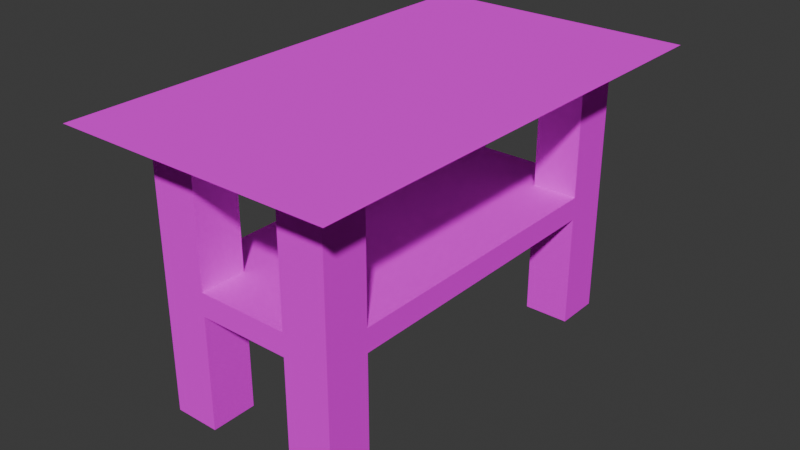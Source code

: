# Source: table.blend  (saved by Blender 5.0.119; exported with 4.5.12 LTS)
import bpy
from mathutils import Matrix  # noqa: F401  (used for matrix-valued properties, if any)

bpy.ops.wm.read_factory_settings(use_empty=True)
scene = bpy.context.scene
scene.name = 'Scene'

# ---- collections
col_collection = bpy.data.collections.new('Collection'); scene.collection.children.link(col_collection)

# ---- images (referenced by path relative to the original .blend; pixels are not part of the script)
import os
ASSET_DIR = os.environ.get("B2B_ASSET_DIR", "")  # directory of the original .blend (textures are referenced by path, not embedded)
HERE = os.path.dirname(os.path.abspath(__file__))  # packed textures are extracted next to this script under _unpacked/

def load_image(name, relpath, width, height, colorspace="sRGB"):
    """Load a texture the original file referenced (path relative to the .blend, or extracted next to this script)."""
    p = next((c for c in (os.path.join(HERE, relpath), os.path.join(ASSET_DIR, relpath)) if relpath and os.path.exists(c)), "")
    if p:
        img = bpy.data.images.load(p, check_existing=True)
        img.name = name
    else:  # same state as the original file: an image datablock whose file is absent (Cycles renders it pink)
        img = bpy.data.images.new(name, width, height)
        img.source = "FILE"
        img.filepath = "//" + (relpath or name)
    img.colorspace_settings.name = colorspace
    return img
img_wood_jpg = load_image('wood.jpg', 'wood.jpg', 1024, 1024, 'sRGB')
img_darkwood_jpg = load_image('darkwood.jpg', 'textures/darkwood.jpg', 1024, 1024, 'sRGB')

# ---- materials (node trees are filled in below, after node groups)
mat_material = bpy.data.materials.new('Material')
mat_material.alpha_threshold = 0.0
mat_material.use_backface_culling_lightprobe_volume = False
mat_material.roughness = 0.5
mat_material.line_color = (0.0, 0.0, 0.0, 1.0)
mat_material_003 = bpy.data.materials.new('Material.003')

# ---- material node trees
mat_material.use_nodes = True; mat_material.node_tree.nodes.clear()
_N = mat_material.node_tree.nodes; _L = mat_material.node_tree.links
n0 = _N.new('ShaderNodeOutputMaterial'); n0.name = 'Material Output'; n0.location = (200, 100)
n1 = _N.new('ShaderNodeBsdfPrincipled'); n1.name = 'Principled BSDF'; n1.location = (-200, 100)
n2 = _N.new('ShaderNodeTexImage'); n2.name = 'Image Texture'; n2.location = (-490, 75)
n2.image = img_wood_jpg
_L.new(n1.outputs[0], n0.inputs[0])
_L.new(n2.outputs[0], n1.inputs[0])
n0.is_active_output = True
mat_material_003.use_nodes = True; mat_material_003.node_tree.nodes.clear()
_N = mat_material_003.node_tree.nodes; _L = mat_material_003.node_tree.links
n0 = _N.new('ShaderNodeBsdfPrincipled'); n0.name = 'Principled BSDF'; n0.location = (-200, 100)
n0.inputs[2].default_value = 1.0
n0.inputs[3].default_value = 1.0
n1 = _N.new('ShaderNodeOutputMaterial'); n1.name = 'Material Output'; n1.location = (200, 100)
n2 = _N.new('ShaderNodeTexImage'); n2.name = 'Image Texture'; n2.location = (-490, 75)
n2.image = img_darkwood_jpg
_L.new(n0.outputs[0], n1.inputs[0])
_L.new(n2.outputs[0], n0.inputs[0])
n1.is_active_output = True

# ---- world
world_world = bpy.data.worlds.new('World'); scene.world = world_world
world_world.use_nodes = True; world_world.node_tree.nodes.clear()
_N = world_world.node_tree.nodes; _L = world_world.node_tree.links
n0 = _N.new('ShaderNodeOutputWorld'); n0.name = 'World Output'; n0.location = (200, 100)
n1 = _N.new('ShaderNodeBackground'); n1.name = 'Background'; n1.location = (-200, 100)
n1.inputs[0].default_value = (0.05088, 0.05088, 0.05088, 1.0)
_L.new(n1.outputs[0], n0.inputs[0])
n0.is_active_output = True
world_world.color = (0.05088, 0.05088, 0.05088)
world_world.sun_shadow_jitter_overblur = 0.0

# ---- meshes
me_cube = bpy.data.meshes.new('Cube')
me_cube.from_pydata([(1.0, 1.0, 1.0), (1.0, 1.0, 0.0), (1.0, -1.0, 1.0), (1.0, -1.0, 0.0), (-1.0, 1.0, 1.0), (-1.0, 1.0, 0.0), (-1.0, -1.0, 1.0), (-1.0, -1.0, 0.0), (1.0, -1.0, 4.0), (-1.0, -1.0, 4.0), (1.0, 1.0, 4.0), (-1.0, 1.0, 4.0), (1.0, -1.0, 6.0), (-1.0, -1.0, 6.0), (1.0, 1.0, 6.0), (-1.0, 1.0, 6.0), (5.0, 1.0, 4.0), (5.0, -1.0, 4.0), (5.0, 1.0, 6.0), (5.0, -1.0, 6.0), (7.0, 1.0, 4.0), (7.0, -1.0, 4.0), (7.0, 1.0, 6.0), (7.0, -1.0, 6.0), (5.0, 1.0, 0.0), (5.0, -1.0, 0.0), (7.0, 1.0, 0.0), (7.0, -1.0, 0.0), (5.0, 1.0, 6.0), (5.0, -1.0, 6.0), (7.0, 1.0, 6.0), (7.0, -1.0, 6.0), (1.0, -1.0, 11.0), (-1.0, -1.0, 11.0), (1.0, 1.0, 11.0), (-1.0, 1.0, 11.0), (1.0, -1.0, 12.0), (-1.0, -1.0, 12.0), (1.0, 1.0, 12.0), (-1.0, 1.0, 12.0), (5.0, 1.0, 11.0), (5.0, -1.0, 11.0), (7.0, 1.0, 11.0), (7.0, -1.0, 11.0), (5.0, 1.0, 12.0), (5.0, -1.0, 12.0), (7.0, 1.0, 12.0), (7.0, -1.0, 12.0), (9.0, 1.0, 12.0), (9.0, -1.0, 12.0), (-3.0, -1.0, 12.0), (-3.0, 1.0, 12.0), (1.0, 16.0, 1.0), (1.0, 16.0, 0.0), (1.0, 14.0, 1.0), (1.0, 14.0, 0.0), (-1.0, 16.0, 1.0), (-1.0, 16.0, 0.0), (-1.0, 14.0, 1.0), (-1.0, 14.0, 0.0), (1.0, 14.0, 4.0), (-1.0, 14.0, 4.0), (1.0, 16.0, 4.0), (-1.0, 16.0, 4.0), (1.0, 14.0, 6.0), (-1.0, 14.0, 6.0), (1.0, 16.0, 6.0), (-1.0, 16.0, 6.0), (5.0, 16.0, 4.0), (5.0, 14.0, 4.0), (5.0, 16.0, 6.0), (5.0, 14.0, 6.0), (7.0, 16.0, 4.0), (7.0, 14.0, 4.0), (7.0, 16.0, 6.0), (7.0, 14.0, 6.0), (5.0, 16.0, 0.0), (5.0, 14.0, 0.0), (7.0, 16.0, 0.0), (7.0, 14.0, 0.0), (5.0, 16.0, 6.0), (5.0, 14.0, 6.0), (7.0, 16.0, 6.0), (7.0, 14.0, 6.0), (1.0, 14.0, 11.0), (-1.0, 14.0, 11.0), (1.0, 16.0, 11.0), (-1.0, 16.0, 11.0), (1.0, 14.0, 12.0), (-1.0, 14.0, 12.0), (1.0, 16.0, 12.0), (-1.0, 16.0, 12.0), (5.0, 16.0, 11.0), (5.0, 14.0, 11.0), (7.0, 16.0, 11.0), (7.0, 14.0, 11.0), (5.0, 16.0, 12.0), (5.0, 14.0, 12.0), (7.0, 16.0, 12.0), (7.0, 14.0, 12.0), (9.0, 16.0, 12.0), (9.0, 14.0, 12.0), (-3.0, 14.0, 12.0), (-3.0, 16.0, 12.0), (-1.0, -1.0, 5.0), (-1.0, 1.0, 5.0), (1.0, -1.0, 5.0), (1.0, 1.0, 5.0), (5.0, -1.0, 5.0), (5.0, 1.0, 5.0), (7.0, -1.0, 5.0), (7.0, 1.0, 5.0), (-1.0, 14.0, 5.0), (-1.0, 16.0, 5.0), (1.0, 14.0, 5.0), (1.0, 16.0, 5.0), (5.0, 14.0, 5.0), (5.0, 16.0, 5.0), (7.0, 14.0, 5.0), (7.0, 16.0, 5.0), (1.0, 18.0, 12.0), (-1.0, 18.0, 12.0), (5.0, 18.0, 12.0), (7.0, 18.0, 12.0), (9.0, 18.0, 12.0), (-3.0, 18.0, 12.0), (1.0, -3.0, 12.0), (-1.0, -3.0, 12.0), (7.0, -3.0, 12.0), (5.0, -3.0, 12.0), (9.0, -3.0, 12.0), (-3.0, -3.0, 12.0)], [], [(2, 0, 10, 8), (3, 2, 6, 7), (7, 6, 4, 5), (5, 1, 3, 7), (1, 0, 2, 3), (5, 4, 0, 1), (105, 104, 13, 15), (0, 4, 11, 10), (6, 2, 8, 9), (4, 6, 9, 11), (12, 14, 34, 32), (104, 106, 12, 13), (107, 105, 15, 14), (14, 12, 19, 18), (108, 17, 21, 110), (107, 14, 18, 109), (110, 111, 22, 23), (20, 21, 27, 26), (109, 18, 22, 111), (22, 18, 28, 30), (25, 24, 26, 27), (17, 16, 24, 25), (16, 20, 26, 24), (21, 17, 25, 27), (29, 31, 43, 41), (19, 23, 31, 29), (23, 22, 30, 31), (18, 19, 29, 28), (34, 35, 39, 38), (15, 13, 33, 35), (13, 12, 32, 33), (14, 15, 35, 34), (38, 39, 37, 36), (32, 34, 38, 36), (40, 41, 45, 44), (28, 29, 41, 40), (30, 28, 40, 42), (31, 30, 42, 43), (44, 45, 47, 46), (42, 40, 44, 46), (46, 47, 49, 48), (36, 45, 44, 38), (40, 41, 32, 34), (44, 40, 34, 38), (37, 39, 51, 50), (43, 49, 130), (35, 33, 50, 51), (39, 35, 51), (46, 48, 42), (54, 52, 62, 60), (55, 54, 58, 59), (59, 58, 56, 57), (57, 53, 55, 59), (53, 52, 54, 55), (57, 56, 52, 53), (113, 112, 65, 67), (52, 56, 63, 62), (58, 54, 60, 61), (56, 58, 61, 63), (64, 66, 86, 84), (112, 114, 64, 65), (115, 113, 67, 66), (66, 64, 71, 70), (116, 69, 73, 118), (115, 66, 70, 117), (118, 119, 74, 75), (72, 73, 79, 78), (117, 70, 74, 119), (74, 70, 80, 82), (77, 76, 78, 79), (69, 68, 76, 77), (68, 72, 78, 76), (73, 69, 77, 79), (81, 83, 95, 93), (71, 75, 83, 81), (75, 74, 82, 83), (70, 71, 81, 80), (127, 131, 33), (67, 65, 85, 87), (65, 64, 84, 85), (66, 67, 87, 86), (90, 91, 89, 88), (84, 86, 90, 88), (85, 84, 88, 89), (92, 93, 97, 96), (80, 81, 93, 92), (82, 80, 92, 94), (83, 82, 94, 95), (96, 97, 99, 98), (100, 94, 124), (98, 99, 101, 100), (93, 95, 99, 97), (88, 97, 96, 90), (97, 88, 84, 93), (92, 93, 84, 86), (89, 91, 103, 102), (89, 102, 85), (87, 85, 102, 103), (33, 32, 126, 127), (87, 103, 125), (95, 94, 100, 101), (95, 101, 99), (16, 109, 111, 20), (21, 20, 111, 110), (12, 106, 108, 19), (19, 108, 110, 23), (10, 11, 105, 107), (9, 8, 106, 104), (11, 9, 104, 105), (28, 81, 64, 14), (68, 117, 119, 72), (73, 72, 119, 118), (64, 114, 116, 71), (71, 116, 118, 75), (62, 63, 113, 115), (61, 60, 114, 112), (63, 61, 112, 113), (28, 30, 83, 81), (30, 111, 118, 83), (116, 118, 111, 109), (114, 116, 109, 107), (105, 112, 114, 107), (65, 15, 14, 64), (105, 15, 65, 112), (43, 42, 48, 49), (51, 102, 85, 35), (35, 85, 95, 42), (95, 101, 48, 42), (101, 99, 46, 48), (44, 46, 99, 97), (38, 44, 97, 88), (39, 38, 88, 89), (51, 39, 89, 102), (86, 87, 121, 120), (94, 92, 122, 123), (122, 92, 86, 120), (121, 87, 125), (123, 124, 94), (43, 130, 128), (41, 43, 128, 129), (129, 126, 32, 41), (96, 98, 100, 124, 123, 122, 120, 121, 125, 103, 91, 90), (50, 33, 131), (37, 50, 131, 127, 126, 129, 128, 130, 49, 47, 45, 36), (115, 117, 116, 114), (69, 116, 117, 68), (60, 62, 115, 114), (8, 10, 107, 106), (106, 107, 109, 108), (17, 108, 109, 16)])
me_cube.polygons.foreach_set('material_index', [1, 1, 1, 1, 1, 1, 1, 1, 1, 1, 1, 1, 1, 1, 1, 1, 1, 1, 1, 1, 1, 1, 1, 1, 1, 1, 1, 1, 1, 1, 1, 1, 1, 1, 1, 1, 1, 1, 1, 1, 1, 1, 1, 1, 1, 1, 1, 1, 1, 1, 1, 1, 1, 1, 1, 1, 1, 1, 1, 1, 1, 1, 1, 1, 1, 1, 1, 1, 1, 1, 1, 1, 1, 1, 1, 1, 1, 1, 1, 1, 1, 1, 1, 1, 1, 1, 1, 1, 1, 1, 1, 1, 1, 1, 1, 1, 1, 1, 1, 1, 1, 1, 1, 1, 1, 1, 1, 1, 1, 1, 1, 1, 1, 1, 1, 1, 1, 1, 1, 1, 1, 1, 1, 1, 1, 1, 1, 1, 1, 1, 1, 1, 1, 1, 1, 1, 1, 1, 1, 1, 1, 1, 1, 1, 1, 1, 1, 1, 1, 1])
_uv = me_cube.uv_layers.new(name='UVMap')
_uv.uv.foreach_set('vector', [0.2307, 0.2054, 0.294, 0.2054, 0.294, 0.3483, 0.2307, 0.3483, 0.4366, 0.1578, 0.4366, 0.2054, 0.3733, 0.2054, 0.3733, 0.1578, 0.2307, 0.1578, 0.2307, 0.2054, 0.294, 0.2054, 0.294, 0.1578, 0.3733, 0.1905, 0.4366, 0.1905, 0.4366, 0.09524, 0.3733, 0.09524, 0.294, 0.1578, 0.294, 0.2054, 0.2307, 0.2054, 0.2307, 0.1578, 0.3733, 0.1578, 0.3733, 0.2054, 0.4366, 0.2054, 0.4366, 0.1578, 0.294, 0.3959, 0.2307, 0.3959, 0.2307, 0.4435, 0.294, 0.4435, 0.4366, 0.2054, 0.3733, 0.2054, 0.3733, 0.3483, 0.4366, 0.3483, 0.3733, 0.2054, 0.4366, 0.2054, 0.4366, 0.3483, 0.3733, 0.3483, 0.294, 0.2054, 0.2307, 0.2054, 0.2307, 0.3483, 0.294, 0.3483, 0.2307, 0.4435, 0.294, 0.4435, 0.294, 0.6816, 0.2307, 0.6816, 0.3733, 0.3959, 0.4366, 0.3959, 0.4366, 0.4435, 0.3733, 0.4435, 0.4366, 0.3959, 0.3733, 0.3959, 0.3733, 0.4435, 0.4366, 0.4435, 0.4366, 0.1905, 0.4366, 0.09524, 0.5634, 0.09524, 0.5634, 0.1905, 0.5634, 0.3959, 0.5634, 0.3483, 0.6267, 0.3483, 0.6267, 0.3959, 0.4366, 0.3959, 0.4366, 0.4435, 0.5634, 0.4435, 0.5634, 0.3959, 0.2307, 0.3959, 0.294, 0.3959, 0.294, 0.4435, 0.2307, 0.4435, 0.294, 0.3483, 0.2307, 0.3483, 0.2307, 0.1578, 0.294, 0.1578, 0.5634, 0.3959, 0.5634, 0.4435, 0.6267, 0.4435, 0.6267, 0.3959, 0.6267, 0.1905, 0.5634, 0.1905, 0.5634, 0.1905, 0.6267, 0.1905, 0.5634, 0.09524, 0.5634, 0.1905, 0.6267, 0.1905, 0.6267, 0.09524, 0.2307, 0.3483, 0.294, 0.3483, 0.294, 0.1578, 0.2307, 0.1578, 0.5634, 0.3483, 0.6267, 0.3483, 0.6267, 0.1578, 0.5634, 0.1578, 0.6267, 0.3483, 0.5634, 0.3483, 0.5634, 0.1578, 0.6267, 0.1578, 0.5634, 0.4435, 0.6267, 0.4435, 0.6267, 0.6816, 0.5634, 0.6816, 0.5634, 0.09524, 0.6267, 0.09524, 0.6267, 0.09524, 0.5634, 0.09524, 0.6267, 0.09524, 0.6267, 0.1905, 0.6267, 0.1905, 0.6267, 0.09524, 0.5634, 0.1905, 0.5634, 0.09524, 0.5634, 0.09524, 0.5634, 0.1905, 0.4366, 0.6816, 0.3733, 0.6816, 0.3733, 0.7292, 0.4366, 0.7292, 0.294, 0.4435, 0.2307, 0.4435, 0.2307, 0.6816, 0.294, 0.6816, 0.3733, 0.4435, 0.4366, 0.4435, 0.4366, 0.6816, 0.3733, 0.6816, 0.4366, 0.4435, 0.3733, 0.4435, 0.3733, 0.6816, 0.4366, 0.6816, 0.4366, 0.1905, 0.3733, 0.1905, 0.3733, 0.09524, 0.4366, 0.09524, 0.2307, 0.6816, 0.294, 0.6816, 0.294, 0.7292, 0.2307, 0.7292, 0.294, 0.6816, 0.2307, 0.6816, 0.2307, 0.7292, 0.294, 0.7292, 0.294, 0.4435, 0.2307, 0.4435, 0.2307, 0.6816, 0.294, 0.6816, 0.6267, 0.4435, 0.5634, 0.4435, 0.5634, 0.6816, 0.6267, 0.6816, 0.2307, 0.4435, 0.294, 0.4435, 0.294, 0.6816, 0.2307, 0.6816, 0.5634, 0.1905, 0.5634, 0.09524, 0.6267, 0.09524, 0.6267, 0.1905, 0.6267, 0.6816, 0.5634, 0.6816, 0.5634, 0.7292, 0.6267, 0.7292, 0.6267, 0.1905, 0.6267, 0.09524, 0.6901, 0.09524, 0.6901, 0.1905, 0.4366, 0.09524, 0.5634, 0.09524, 0.5634, 0.1905, 0.4366, 0.1905, 0.5634, 0.1905, 0.5634, 0.09524, 0.4366, 0.09524, 0.4366, 0.1905, 0.5634, 0.7292, 0.5634, 0.6816, 0.4366, 0.6816, 0.4366, 0.7292, 0.3733, 0.09524, 0.3733, 0.1905, 0.3099, 0.1905, 0.3099, 0.09524, 0.6267, 0.09524, 0.6901, 0.09524, 0.6901, -5.96e-08, 0.3733, 0.1905, 0.3733, 0.09524, 0.3099, 0.09524, 0.3099, 0.1905, 0.3733, 0.7292, 0.3733, 0.6816, 0.3099, 0.7292, 0.6267, 0.7292, 0.6901, 0.7292, 0.6267, 0.6816, 0.706, 0.2054, 0.7693, 0.2054, 0.7693, 0.3483, 0.706, 0.3483, 0.4366, 0.1578, 0.4366, 0.2054, 0.3733, 0.2054, 0.3733, 0.1578, 0.706, 0.1578, 0.706, 0.2054, 0.7693, 0.2054, 0.7693, 0.1578, 0.3733, 0.9048, 0.4366, 0.9048, 0.4366, 0.8095, 0.3733, 0.8095, 0.7693, 0.1578, 0.7693, 0.2054, 0.706, 0.2054, 0.706, 0.1578, 0.3733, 0.1578, 0.3733, 0.2054, 0.4366, 0.2054, 0.4366, 0.1578, 0.7693, 0.3959, 0.706, 0.3959, 0.706, 0.4435, 0.7693, 0.4435, 0.4366, 0.2054, 0.3733, 0.2054, 0.3733, 0.3483, 0.4366, 0.3483, 0.3733, 0.2054, 0.4366, 0.2054, 0.4366, 0.3483, 0.3733, 0.3483, 0.7693, 0.2054, 0.706, 0.2054, 0.706, 0.3483, 0.7693, 0.3483, 0.706, 0.4435, 0.7693, 0.4435, 0.7693, 0.6816, 0.706, 0.6816, 0.3733, 0.3959, 0.4366, 0.3959, 0.4366, 0.4435, 0.3733, 0.4435, 0.4366, 0.3959, 0.3733, 0.3959, 0.3733, 0.4435, 0.4366, 0.4435, 0.4366, 0.9048, 0.4366, 0.8095, 0.5634, 0.8095, 0.5634, 0.9048, 0.5634, 0.3959, 0.5634, 0.3483, 0.6267, 0.3483, 0.6267, 0.3959, 0.7858, 0.7812, 0.8175, 0.7809, 0.8167, 0.5904, 0.785, 0.5907, 0.706, 0.3959, 0.7693, 0.3959, 0.7693, 0.4435, 0.706, 0.4435, 0.7693, 0.3483, 0.706, 0.3483, 0.706, 0.1578, 0.7693, 0.1578, 0.5634, 0.3959, 0.5634, 0.4435, 0.6267, 0.4435, 0.6267, 0.3959, 0.6267, 0.9048, 0.5634, 0.9048, 0.5634, 0.9048, 0.6267, 0.9048, 0.5634, 0.8095, 0.5634, 0.9048, 0.6267, 0.9048, 0.6267, 0.8095, 0.706, 0.3483, 0.7693, 0.3483, 0.7693, 0.1578, 0.706, 0.1578, 0.5634, 0.3483, 0.6267, 0.3483, 0.6267, 0.1578, 0.5634, 0.1578, 0.6267, 0.3483, 0.5634, 0.3483, 0.5634, 0.1578, 0.6267, 0.1578, 0.5634, 0.4435, 0.6267, 0.4435, 0.6267, 0.6816, 0.5634, 0.6816, 0.5634, 0.8095, 0.6267, 0.8095, 0.6267, 0.8095, 0.5634, 0.8095, 0.6267, 0.8095, 0.6267, 0.9048, 0.6267, 0.9048, 0.6267, 0.8095, 0.5634, 0.9048, 0.5634, 0.8095, 0.5634, 0.8095, 0.5634, 0.9048, 0.3733, -5.96e-08, 0.3099, -5.96e-08, 0.3733, 0.09524, 0.7693, 0.4435, 0.706, 0.4435, 0.706, 0.6816, 0.7693, 0.6816, 0.3733, 0.4435, 0.4366, 0.4435, 0.4366, 0.6816, 0.3733, 0.6816, 0.4366, 0.4435, 0.3733, 0.4435, 0.3733, 0.6816, 0.4366, 0.6816, 0.4366, 0.9048, 0.3733, 0.9048, 0.3733, 0.8095, 0.4366, 0.8095, 0.706, 0.6816, 0.7693, 0.6816, 0.7693, 0.7292, 0.706, 0.7292, 0.3733, 0.6816, 0.4366, 0.6816, 0.4366, 0.7292, 0.3733, 0.7292, 0.7693, 0.6816, 0.706, 0.6816, 0.706, 0.7292, 0.7693, 0.7292, 0.7693, 0.4435, 0.706, 0.4435, 0.706, 0.6816, 0.7693, 0.6816, 0.6267, 0.4435, 0.5634, 0.4435, 0.5634, 0.6816, 0.6267, 0.6816, 0.706, 0.4435, 0.7693, 0.4435, 0.7693, 0.6816, 0.706, 0.6816, 0.5634, 0.9048, 0.5634, 0.8095, 0.6267, 0.8095, 0.6267, 0.9048, 0.6901, 0.9048, 0.6267, 0.9048, 0.6901, 1.0, 0.6267, 0.9048, 0.6267, 0.8095, 0.6901, 0.8095, 0.6901, 0.9048, 0.5634, 0.6816, 0.6267, 0.6816, 0.6267, 0.7292, 0.5634, 0.7292, 0.4366, 0.8095, 0.5634, 0.8095, 0.5634, 0.9048, 0.4366, 0.9048, 0.5634, 0.7292, 0.4366, 0.7292, 0.4366, 0.6816, 0.5634, 0.6816, 0.5634, 0.9048, 0.5634, 0.8095, 0.4366, 0.8095, 0.4366, 0.9048, 0.3733, 0.8095, 0.3733, 0.9048, 0.3099, 0.9048, 0.3099, 0.8095, 0.3733, 0.7292, 0.3099, 0.7292, 0.3733, 0.6816, 0.3733, 0.9048, 0.3733, 0.8095, 0.3099, 0.8095, 0.3099, 0.9048, 0.3733, 0.09524, 0.4366, 0.09524, 0.4366, -5.96e-08, 0.3733, -5.96e-08, 0.3733, 0.9048, 0.3099, 0.9048, 0.3099, 1.0, 0.6267, 0.8095, 0.6267, 0.9048, 0.6901, 0.9048, 0.6901, 0.8095, 0.6267, 0.6816, 0.6901, 0.7292, 0.6267, 0.7292, 0.5634, 0.3483, 0.5634, 0.3959, 0.6267, 0.3959, 0.6267, 0.3483, 0.2307, 0.3483, 0.294, 0.3483, 0.294, 0.3959, 0.2307, 0.3959, 0.231, 0.9393, 0.1993, 0.9378, 0.2032, 0.7474, 0.2348, 0.7489, 0.5634, 0.4435, 0.5634, 0.3959, 0.6267, 0.3959, 0.6267, 0.4435, 0.4366, 0.3483, 0.3733, 0.3483, 0.3733, 0.3959, 0.4366, 0.3959, 0.3733, 0.3483, 0.4366, 0.3483, 0.4366, 0.3959, 0.3733, 0.3959, 0.294, 0.3483, 0.2307, 0.3483, 0.2307, 0.3959, 0.294, 0.3959, 0.5634, 0.1905, 0.5634, 0.8095, 0.4366, 0.8095, 0.4366, 0.1905, 0.5634, 0.3483, 0.5634, 0.3959, 0.6267, 0.3959, 0.6267, 0.3483, 0.706, 0.3483, 0.7693, 0.3483, 0.7693, 0.3959, 0.706, 0.3959, 0.4366, 0.4435, 0.4366, 0.3959, 0.5634, 0.3959, 0.5634, 0.4435, 0.5634, 0.4435, 0.5634, 0.3959, 0.6267, 0.3959, 0.6267, 0.4435, 0.4366, 0.3483, 0.3733, 0.3483, 0.3733, 0.3959, 0.4366, 0.3959, 0.3733, 0.3483, 0.4366, 0.3483, 0.4366, 0.3959, 0.3733, 0.3959, 0.7693, 0.3483, 0.706, 0.3483, 0.706, 0.3959, 0.7693, 0.3959, 0.5634, 0.1905, 0.6267, 0.1905, 0.6267, 0.8095, 0.5634, 0.8095, 0.8178, 0.1878, 0.8495, 0.1887, 0.8417, 0.8076, 0.81, 0.8067, 0.5634, 0.8095, 0.6267, 0.8095, 0.6267, 0.1905, 0.5634, 0.1905, 0.4366, 0.8095, 0.5634, 0.8095, 0.5634, 0.1905, 0.4366, 0.1905, 0.3733, 0.1905, 0.3733, 0.8095, 0.4366, 0.8095, 0.4366, 0.1905, 0.3733, 0.8095, 0.3733, 0.1905, 0.4366, 0.1905, 0.4366, 0.8095, 0.1768, 0.7751, 0.2085, 0.7751, 0.2085, 0.156, 0.1768, 0.156, 0.6267, 0.09524, 0.6267, 0.1905, 0.6901, 0.1905, 0.6901, 0.09524, 0.3099, 0.1905, 0.3099, 0.8095, 0.3733, 0.8095, 0.3733, 0.1905, 0.3733, 0.1905, 0.3733, 0.8095, 0.6267, 0.8095, 0.6267, 0.1905, 0.6267, 0.8095, 0.6901, 0.8095, 0.6901, 0.1905, 0.6267, 0.1905, 0.297, 0.8919, 0.2336, 0.8919, 0.2336, 0.2729, 0.297, 0.2729, 0.6828, 0.214, 0.7694, 0.214, 0.7694, 1.06, 0.6828, 1.06, 0.06055, 0.1106, 0.2358, 0.1106, 0.2358, 0.9666, 0.06055, 0.9666, 0.8651, 0.07961, 0.9285, 0.07961, 0.9285, 0.8187, 0.8651, 0.8187, 0.8933, 0.2817, 0.9566, 0.2817, 0.9566, 0.9007, 0.8933, 0.9007, 0.4366, 0.9048, 0.3733, 0.9048, 0.3733, 1.0, 0.4366, 1.0, 0.6267, 0.9048, 0.5634, 0.9048, 0.5634, 1.0, 0.6267, 1.0, 0.5634, 1.0, 0.5634, 0.9048, 0.4366, 0.9048, 0.4366, 1.0, 0.3733, 1.0, 0.3733, 0.9048, 0.3099, 1.0, 0.6267, 1.0, 0.6901, 1.0, 0.6267, 0.9048, 0.6267, 0.09524, 0.6901, -5.96e-08, 0.6267, -5.96e-08, 0.5634, 0.09524, 0.6267, 0.09524, 0.6267, -5.96e-08, 0.5634, -5.96e-08, 0.5634, -5.96e-08, 0.4366, -5.96e-08, 0.4366, 0.09524, 0.5634, 0.09524, 0.5634, 0.9048, 0.6267, 0.9048, 0.6901, 0.9048, 0.6901, 1.0, 0.6267, 1.0, 0.5634, 1.0, 0.4366, 1.0, 0.3733, 1.0, 0.3099, 1.0, 0.3099, 0.9048, 0.3733, 0.9048, 0.4366, 0.9048, 0.3099, 0.09524, 0.3733, 0.09524, 0.3099, -5.96e-08, 0.3733, 0.09524, 0.3099, 0.09524, 0.3099, -5.96e-08, 0.3733, -5.96e-08, 0.4366, -5.96e-08, 0.5634, -5.96e-08, 0.6267, -5.96e-08, 0.6901, -5.96e-08, 0.6901, 0.09524, 0.6267, 0.09524, 0.5634, 0.09524, 0.4366, 0.09524, 0.4366, 0.3959, 0.5634, 0.3959, 0.5634, 0.3959, 0.4366, 0.3959, 0.5634, 0.3483, 0.5634, 0.3959, 0.5634, 0.3959, 0.5634, 0.3483, 0.4366, 0.3483, 0.4366, 0.3483, 0.4366, 0.3959, 0.4366, 0.3959, 0.4366, 0.3483, 0.4366, 0.3483, 0.4366, 0.3959, 0.4366, 0.3959, 0.0, 0.0, 0.0, 0.0, 0.0, 0.0, 0.0, 0.0, 0.5634, 0.3483, 0.5634, 0.3959, 0.0, 0.0, 0.5634, 0.3483])
me_cube.materials.append(mat_material)
me_cube.materials.append(mat_material_003)
me_cube.update()

# ---- objects
ob_cube = bpy.data.objects.new('Cube', me_cube)

# ---- transforms, parenting, visibility, modifiers, constraints
ob_cube.location = (-3.0, -7.5, 0.0)
ob_cube.lock_rotations_4d = False
ob_cube.empty_display_type = 'ARROWS'
ob_cube.lineart.crease_threshold = 0.0

# ---- collection membership
col_collection.objects.link(ob_cube)

# ---- scene / render settings (as saved in the file)
scene.frame_start = 1; scene.frame_end = 250; scene.frame_set(1)
scene.render.engine = 'BLENDER_EEVEE_NEXT'
scene.render.bake_bias = 0.0
scene.render.bake_samples = 0
scene.cycles.sampling_pattern = 'TABULATED_SOBOL'
scene.eevee.use_volume_custom_range = False
bpy.context.view_layer.update()

# ---- added for rendering (the .blend has no active camera and no usable light): camera, sun
cam_auto = bpy.data.cameras.new('AutoCamera')
cam_auto.lens = 50.0
cam_auto.sensor_width = 36.0
cam_auto.clip_end = 1000.0
ob_auto_camera = bpy.data.objects.new('AutoCamera', cam_auto)
scene.collection.objects.link(ob_auto_camera)
ob_auto_camera.location = (24.9811, -29.9773, 25.9849)
ob_auto_camera.rotation_euler = (1.09748, -7.21219e-08, 0.694738)
scene.camera = ob_auto_camera
light_auto_sun = bpy.data.lights.new('AutoSun', 'SUN')
light_auto_sun.energy = 3.0
light_auto_sun.angle = 0.0523599
ob_auto_sun = bpy.data.objects.new('AutoSun', light_auto_sun)
scene.collection.objects.link(ob_auto_sun)
ob_auto_sun.rotation_euler = (0.872665, 0.174533, 0.523599)
bpy.context.view_layer.update()
